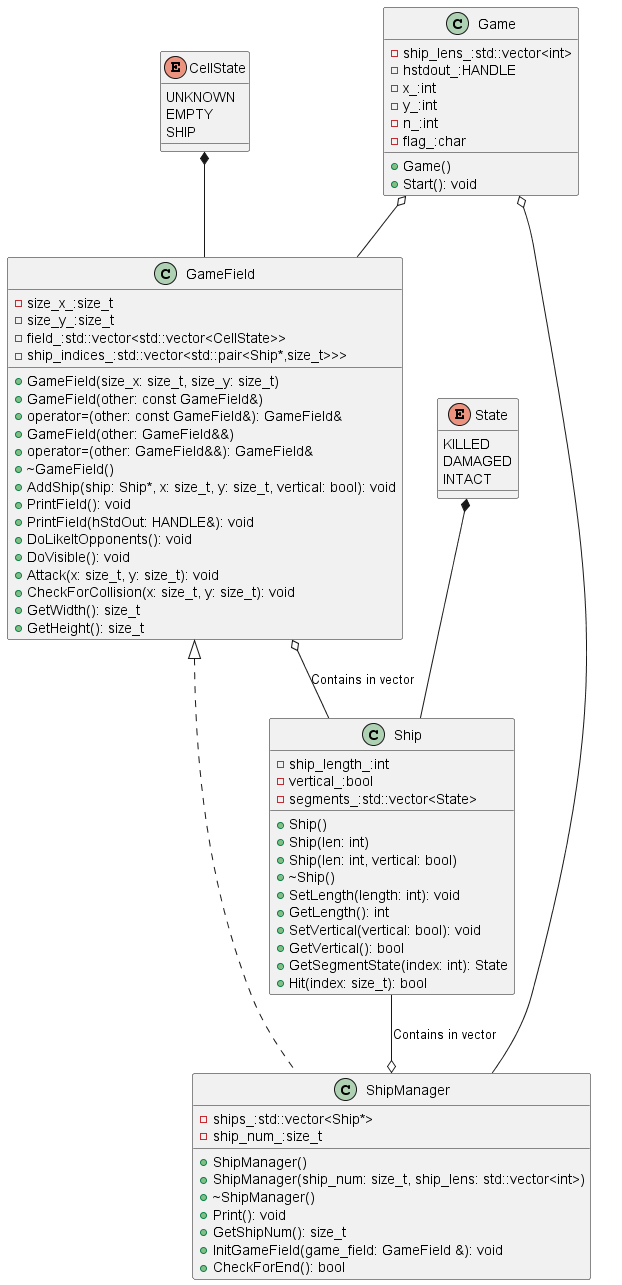

The diagram above was rendered by PlantUML. Its source (embedded in the PNG):
@startuml Lab1

class Ship{
  -ship_length_:int
  -vertical_:bool
  -segments_:std::vector<State>
  
  +Ship()
  +Ship(len: int)
  +Ship(len: int, vertical: bool)
  +~Ship()
  +SetLength(length: int): void
  +GetLength(): int
  +SetVertical(vertical: bool): void
  +GetVertical(): bool
  +GetSegmentState(index: int): State
  +Hit(index: size_t): bool

}

class ShipManager {
  -ships_:std::vector<Ship*>
  -ship_num_:size_t

  +ShipManager()
  +ShipManager(ship_num: size_t, ship_lens: std::vector<int>)
  +~ShipManager()
  +Print(): void
  +GetShipNum(): size_t
  +InitGameField(game_field: GameField &): void
  +CheckForEnd(): bool

}

class GameField{
  -size_x_:size_t
  -size_y_:size_t
  -field_:std::vector<std::vector<CellState>>
  -ship_indices_:std::vector<std::pair<Ship*,size_t>>>

  +GameField(size_x: size_t, size_y: size_t)
  +GameField(other: const GameField&)
  +operator=(other: const GameField&): GameField&
  +GameField(other: GameField&&)
  +operator=(other: GameField&&): GameField&
  +~GameField()
  +AddShip(ship: Ship*, x: size_t, y: size_t, vertical: bool): void
  +PrintField(): void
  +PrintField(hStdOut: HANDLE&): void
  +DoLikeItOpponents(): void
  +DoVisible(): void
  +Attack(x: size_t, y: size_t): void
  +CheckForCollision(x: size_t, y: size_t): void
  +GetWidth(): size_t
  +GetHeight(): size_t

}

class Game{
  -ship_lens_:std::vector<int>
  -hstdout_:HANDLE
  -x_:int
  -y_:int
  -n_:int
  -flag_:char

  +Game()
  +Start(): void
}

enum CellState{
  UNKNOWN
  EMPTY
  SHIP
}

enum State{
  KILLED
  DAMAGED
  INTACT
}

State *-- Ship
Ship --o ShipManager : Contains in vector
GameField o-- Ship : Contains in vector
CellState *-- GameField
Game o-- GameField
Game o-- ShipManager
GameField <|-.- ShipManager
@enduml